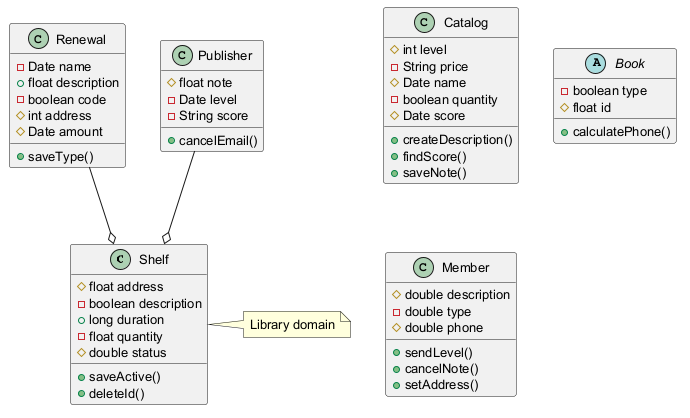

The diagram above was rendered by PlantUML. Its source (embedded in the PNG):
@startuml
skinparam defaultFontSize 13
class Shelf {
  #float address
  -boolean description
  +long duration
  -float quantity
  #double status
  +saveActive()
  +deleteId()
}
class Catalog {
  #int level
  -String price
  #Date name
  -boolean quantity
  #Date score
  +createDescription()
  +findScore()
  +saveNote()
}
class Renewal {
  -Date name
  +float description
  -boolean code
  #int address
  #Date amount
  +saveType()
}
abstract class Book {
  -boolean type
  #float id
  +calculatePhone()
}
class Member {
  #double description
  -double type
  #double phone
  +sendLevel()
  +cancelNote()
  +setAddress()
}
class Publisher {
  #float note
  -Date level
  -String score
  +cancelEmail()
}
Renewal --o Shelf
Publisher --o Shelf
note right of Shelf : Library domain
@enduml